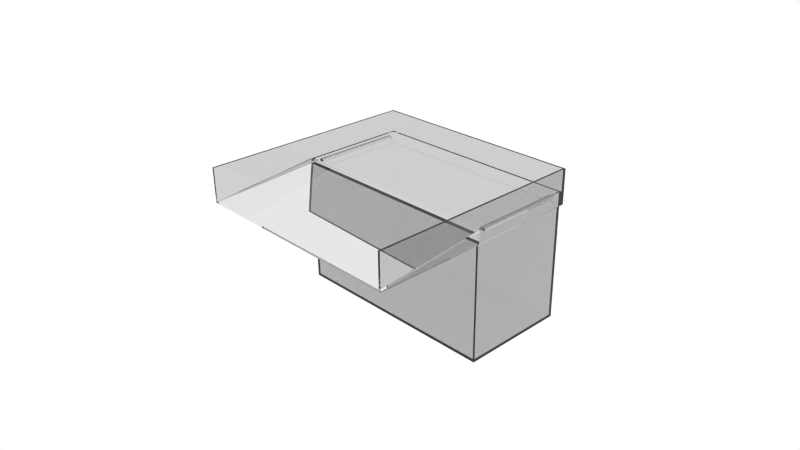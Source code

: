 # Source: cascata.blend  (saved by Blender 2.69.0; exported with 4.5.12 LTS)
import bpy
from mathutils import Matrix  # noqa: F401  (used for matrix-valued properties, if any)

bpy.ops.wm.read_factory_settings(use_empty=True)
scene = bpy.context.scene
scene.name = 'Scene'

# ---- collections
col_collection_1 = bpy.data.collections.new('Collection 1'); scene.collection.children.link(col_collection_1)

# ---- materials (node trees are filled in below, after node groups)
mat_material_001 = bpy.data.materials.new('Material.001')
mat_material_001.alpha_threshold = 0.0
mat_material_001.roughness = 0.5
mat_material_001.line_color = (0.0, 0.0, 0.0, 1.0)

# ---- material node trees
mat_material_001.use_nodes = True; mat_material_001.node_tree.nodes.clear()
_N = mat_material_001.node_tree.nodes; _L = mat_material_001.node_tree.links
n0 = _N.new('ShaderNodeOutputMaterial'); n0.name = 'Material Output'; n0.location = (300, 300)
n1 = _N.new('ShaderNodeBsdfGlass'); n1.name = 'Glass BSDF'; n1.location = (100, 300)
n1.distribution = 'BECKMANN'
n1.inputs[0].default_value = (0.8, 0.8, 0.8, 1.0)
n1.inputs[2].default_value = 1.45
_L.new(n1.outputs[0], n0.inputs[0])
n0.is_active_output = True

# ---- world
world_world = bpy.data.worlds.new('World'); scene.world = world_world
world_world.use_nodes = True; world_world.node_tree.nodes.clear()
_N = world_world.node_tree.nodes; _L = world_world.node_tree.links
n0 = _N.new('ShaderNodeOutputWorld'); n0.name = 'World Output'; n0.location = (300, 300)
n1 = _N.new('ShaderNodeBackground'); n1.name = 'Background'; n1.location = (110, 300)
n2 = _N.new('ShaderNodeRGB'); n2.name = 'RGB'; n2.location = (-80, 300)
n2.outputs[0].default_value = (1.0, 1.0, 1.0, 1.0)
_L.new(n1.outputs[0], n0.inputs[0])
_L.new(n2.outputs[0], n1.inputs[0])
n0.is_active_output = True
world_world.color = (0.05088, 0.05088, 0.05088)
world_world.use_sun_shadow = False
world_world.sun_shadow_jitter_overblur = 0.0
world_world.cycles.sampling_method = 'MANUAL'
world_world.cycles.sample_map_resolution = 256

# ---- cameras
cam_camera = bpy.data.cameras.new('Camera')
cam_camera.clip_end = 100.0
cam_camera.lens = 35.0
cam_camera.sensor_width = 32.0
cam_camera.sensor_height = 18.0
cam_camera.ortho_scale = 7.314
cam_camera.dof.focus_distance = 0.0

# ---- lights
light_lamp = bpy.data.lights.new('Lamp', 'POINT')
light_lamp.transmission_factor = 0.0
light_lamp.cutoff_distance = 30.0
light_lamp.energy = 100.0
light_lamp.shadow_buffer_clip_start = 1.001
light_lamp.shadow_soft_size = 0.1
light_lamp.shadow_maximum_resolution = 0.006
light_lamp.use_absolute_resolution = True
light_lamp.cycles.use_multiple_importance_sampling = False

# ---- meshes
me_cascata = bpy.data.meshes.new('cascata')
me_cascata.from_pydata([(0.0, 0.0, 0.0), (0.0, 250.0, 0.0), (500.0, 250.0, 0.0), (500.0, 0.0, 0.0), (0.0, 250.0, 270.0), (0.0, 0.0, 270.0), (500.0, 250.0, 270.0), (500.0, 0.0, 270.0), (500.0, 0.0, 295.2), (0.0, -250.0, 270.0), (-5.0, -250.0, 270.0), (-5.0, 250.0, 270.0), (505.0, 255.0, 270.0), (505.0, 250.0, 270.0), (-5.0, 255.0, 270.0), (505.0, -250.0, 270.0), (500.0, -250.0, 270.0), (0.0, 0.0, 300.0), (0.0, 0.0, 295.2), (500.0, 0.0, 300.0), (0.0, -250.0, 275.0), (0.0, -250.0, 350.0), (-5.0, -250.0, 350.0), (-5.0, 250.0, 350.0), (505.0, 255.0, 350.0), (505.0, 250.0, 350.0), (-5.0, 255.0, 350.0), (505.0, -250.0, 350.0), (500.0, -250.0, 275.0), (500.0, -250.0, 350.0), (500.0, 250.0, 350.0), (500.0, 250.0, 300.0), (500.0, -0.5022, 300.2), (5.0, 245.0, 300.0), (0.0, 250.0, 300.0), (5.0, 5.0, 300.0), (495.0, 5.0, 300.0), (495.0, 245.0, 300.0), (0.0, 250.0, 350.0), (0.0, -0.5022, 300.2), (0.0, -250.5, 275.0), (500.0, -250.5, 275.0), (5.0, 5.0, 5.0), (495.0, 5.0, 5.0), (5.0, 245.0, 5.0), (5.0, 230.0, 290.0), (5.0, 230.0, 295.0), (5.0, 20.0, 290.0), (5.0, 20.0, 295.0), (495.0, 20.0, 290.0), (495.0, 20.0, 295.0), (495.0, 245.0, 5.0), (495.0, 230.0, 290.0), (495.0, 230.0, 295.0), (15.0, 20.0, 290.0), (15.0, 230.0, 290.0), (15.0, 20.0, 295.0), (15.0, 230.0, 295.0), (485.0, 230.0, 290.0), (485.0, 230.0, 295.0), (485.0, 20.0, 295.0), (485.0, 20.0, 290.0)], [], [(0, 1, 2), (3, 0, 2), (1, 0, 4), (4, 0, 5), (6, 2, 1), (6, 1, 4), (6, 3, 2), (7, 3, 6), (5, 0, 7), (0, 3, 7), (5, 9, 10), (11, 5, 10), (4, 5, 11), (12, 13, 6), (14, 12, 4), (12, 6, 4), (14, 4, 11), (7, 6, 13), (15, 7, 13), (16, 7, 15), (8, 7, 16), (17, 18, 19), (5, 18, 9), (20, 21, 22), (10, 20, 22), (9, 20, 10), (10, 22, 23), (10, 23, 11), (24, 25, 13), (12, 24, 13), (26, 24, 12), (14, 26, 12), (14, 11, 26), (26, 11, 23), (27, 13, 25), (27, 15, 13), (28, 16, 15), (27, 28, 15), (29, 28, 27), (30, 31, 19), (19, 8, 32), (30, 19, 32), (32, 28, 29), (32, 29, 30), (33, 34, 17), (33, 17, 35), (36, 17, 19), (36, 35, 17), (31, 37, 36), (31, 36, 19), (31, 34, 33), (31, 33, 37), (34, 38, 17), (17, 38, 39), (17, 39, 18), (39, 21, 20), (39, 38, 21), (21, 38, 23), (21, 23, 22), (20, 9, 40), (26, 23, 38), (24, 26, 30), (26, 38, 30), (24, 30, 25), (30, 29, 27), (30, 27, 25), (41, 16, 28), (9, 16, 41), (40, 9, 41), (30, 38, 34), (31, 30, 34), (39, 32, 8), (20, 40, 41), (20, 41, 28), (42, 35, 36), (43, 42, 36), (44, 33, 45), (42, 44, 45), (45, 33, 46), (42, 45, 47), (47, 48, 35), (42, 47, 35), (46, 33, 35), (48, 46, 35), (43, 36, 49), (49, 36, 50), (51, 43, 52), (43, 49, 52), (52, 53, 37), (51, 52, 37), (50, 36, 37), (53, 50, 37), (51, 37, 33), (44, 51, 33), (42, 43, 44), (43, 51, 44), (54, 45, 55), (47, 45, 54), (48, 47, 54), (48, 54, 56), (57, 48, 56), (46, 48, 57), (45, 46, 57), (45, 57, 55), (53, 52, 58), (53, 58, 59), (60, 53, 59), (50, 53, 60), (49, 50, 60), (49, 60, 61), (58, 49, 61), (52, 49, 58), (56, 55, 57), (56, 54, 55), (60, 59, 58), (61, 60, 58), (28, 32, 39, 20)])
me_cascata.materials.append(mat_material_001)
me_cascata.use_remesh_preserve_volume = False
me_cascata.use_remesh_preserve_attributes = False
me_cascata.use_mirror_vertex_groups = False
me_cascata.update()

# ---- objects
ob_cascata = bpy.data.objects.new('cascata', me_cascata)
ob_lamp = bpy.data.objects.new('Lamp', light_lamp)
ob_camera = bpy.data.objects.new('Camera', cam_camera)

# ---- transforms, parenting, visibility, modifiers, constraints
ob_cascata.location = (0.1756, 0.228, -0.9478)
ob_cascata.scale = (0.01, 0.01, 0.01)
ob_cascata.lineart.crease_threshold = 0.0
ob_lamp.location = (4.076, 1.005, 5.904)
ob_lamp.rotation_euler = (0.6503, 0.05522, 1.866)
ob_lamp.lock_rotations_4d = False
ob_lamp.empty_display_type = 'ARROWS'
ob_lamp.color = (0.0, 0.0, 0.0, 0.0)
ob_lamp.lineart.crease_threshold = 0.0
ob_camera.location = (14.84, -10.77, 9.424)
ob_camera.rotation_euler = (1.109, 0.01082, 0.8149)
ob_camera.lock_rotations_4d = False
ob_camera.empty_display_type = 'ARROWS'
ob_camera.color = (0.0, 0.0, 0.0, 0.0)
ob_camera.display_type = 'WIRE'
ob_camera.lineart.crease_threshold = 0.0

# ---- collection membership
col_collection_1.objects.link(ob_cascata)
col_collection_1.objects.link(ob_lamp)
col_collection_1.objects.link(ob_camera)

# ---- scene / render settings (as saved in the file)
scene.camera = ob_camera
scene.frame_start = 1; scene.frame_end = 250; scene.frame_set(1)
scene.render.engine = 'CYCLES'
scene.render.image_settings.compression = 90
scene.render.resolution_percentage = 50
scene.render.dither_intensity = 0.0
scene.cycles.use_denoising = False
scene.cycles.samples = 10
scene.cycles.sampling_pattern = 'TABULATED_SOBOL'
scene.cycles.light_sampling_threshold = 0.0
scene.cycles.use_adaptive_sampling = False
scene.cycles.use_light_tree = False
scene.cycles.blur_glossy = 0.0
scene.cycles.volume_bounces = 1
scene.cycles.pixel_filter_type = 'GAUSSIAN'
scene.cycles.sample_clamp_indirect = 0.0
scene.view_settings.view_transform = 'Standard'
bpy.context.view_layer.update()
